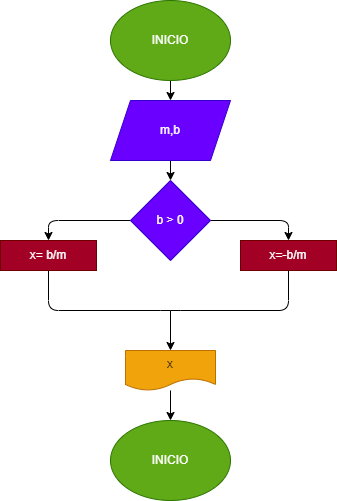

The diagram above was exported from draw.io. Its source (the exported page's mxGraphModel, read from the mxfile embedded in the PNG):
<mxGraphModel dx="564" dy="488" grid="1" gridSize="10" guides="1" tooltips="1" connect="1" arrows="1" fold="1" page="1" pageScale="1" pageWidth="827" pageHeight="1169" math="0" shadow="0">
  <root>
    <mxCell id="0" />
    <mxCell id="1" parent="0" />
    <mxCell id="4" value="" style="edgeStyle=none;html=1;" edge="1" parent="1" source="2" target="3">
      <mxGeometry relative="1" as="geometry" />
    </mxCell>
    <mxCell id="2" value="INICIO" style="ellipse;whiteSpace=wrap;html=1;fillColor=#60a917;fontColor=#ffffff;strokeColor=#2D7600;" vertex="1" parent="1">
      <mxGeometry x="190" y="40" width="120" height="80" as="geometry" />
    </mxCell>
    <mxCell id="6" value="" style="edgeStyle=none;html=1;" edge="1" parent="1" source="3" target="5">
      <mxGeometry relative="1" as="geometry" />
    </mxCell>
    <mxCell id="3" value="m,b" style="shape=parallelogram;perimeter=parallelogramPerimeter;whiteSpace=wrap;html=1;fixedSize=1;fillColor=#6a00ff;strokeColor=#3700CC;fontColor=#ffffff;" vertex="1" parent="1">
      <mxGeometry x="190" y="140" width="120" height="60" as="geometry" />
    </mxCell>
    <mxCell id="8" value="" style="edgeStyle=none;html=1;" edge="1" parent="1" source="5" target="7">
      <mxGeometry relative="1" as="geometry">
        <Array as="points">
          <mxPoint x="368" y="260" />
        </Array>
      </mxGeometry>
    </mxCell>
    <mxCell id="10" style="edgeStyle=none;html=1;exitX=0;exitY=0.5;exitDx=0;exitDy=0;entryX=0.5;entryY=0;entryDx=0;entryDy=0;" edge="1" parent="1" source="5" target="9">
      <mxGeometry relative="1" as="geometry">
        <Array as="points">
          <mxPoint x="128" y="260" />
        </Array>
      </mxGeometry>
    </mxCell>
    <mxCell id="5" value="b &amp;gt; 0" style="rhombus;whiteSpace=wrap;html=1;fillColor=#6a00ff;strokeColor=#3700CC;fontColor=#ffffff;" vertex="1" parent="1">
      <mxGeometry x="210" y="220" width="80" height="80" as="geometry" />
    </mxCell>
    <mxCell id="7" value="x=-b/m" style="whiteSpace=wrap;html=1;fillColor=#a20025;strokeColor=#6F0000;fontColor=#ffffff;" vertex="1" parent="1">
      <mxGeometry x="320" y="280" width="96" height="30" as="geometry" />
    </mxCell>
    <mxCell id="11" style="edgeStyle=none;html=1;exitX=0.5;exitY=1;exitDx=0;exitDy=0;entryX=0.5;entryY=1;entryDx=0;entryDy=0;endArrow=none;endFill=0;" edge="1" parent="1" source="9" target="7">
      <mxGeometry relative="1" as="geometry">
        <mxPoint x="140" y="350" as="targetPoint" />
        <Array as="points">
          <mxPoint x="128" y="350" />
          <mxPoint x="250" y="350" />
          <mxPoint x="368" y="350" />
        </Array>
      </mxGeometry>
    </mxCell>
    <mxCell id="9" value="x= b/m" style="whiteSpace=wrap;html=1;fillColor=#a20025;strokeColor=#6F0000;fontColor=#ffffff;" vertex="1" parent="1">
      <mxGeometry x="80" y="280" width="96" height="30" as="geometry" />
    </mxCell>
    <mxCell id="15" value="" style="edgeStyle=none;html=1;endArrow=classic;endFill=1;" edge="1" parent="1" source="12" target="14">
      <mxGeometry relative="1" as="geometry" />
    </mxCell>
    <mxCell id="12" value="x" style="shape=document;whiteSpace=wrap;html=1;boundedLbl=1;fillColor=#f0a30a;fontColor=#000000;strokeColor=#BD7000;" vertex="1" parent="1">
      <mxGeometry x="205" y="390" width="90" height="40" as="geometry" />
    </mxCell>
    <mxCell id="13" value="" style="endArrow=classic;html=1;endFill=1;" edge="1" parent="1" target="12">
      <mxGeometry width="50" height="50" relative="1" as="geometry">
        <mxPoint x="250" y="350" as="sourcePoint" />
        <mxPoint x="320" y="230" as="targetPoint" />
      </mxGeometry>
    </mxCell>
    <mxCell id="14" value="INICIO" style="ellipse;whiteSpace=wrap;html=1;fillColor=#60a917;fontColor=#ffffff;strokeColor=#2D7600;" vertex="1" parent="1">
      <mxGeometry x="190" y="460" width="120" height="80" as="geometry" />
    </mxCell>
  </root>
</mxGraphModel>